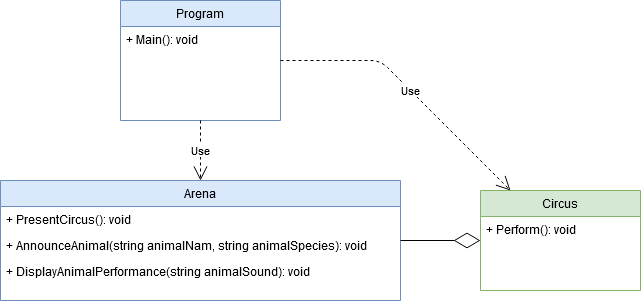

The diagram above was exported from draw.io. Its source (the exported page's mxGraphModel, read from the mxfile embedded in the PNG):
<mxGraphModel dx="1582" dy="727" grid="1" gridSize="10" guides="1" tooltips="1" connect="1" arrows="1" fold="1" page="0" pageScale="1" pageWidth="1169" pageHeight="827" math="0" shadow="0">
  <root>
    <mxCell id="0" />
    <mxCell id="1" parent="0" />
    <mxCell id="X3qXWWata0nvyHC5WUyn-1" value="Circus" style="swimlane;fontStyle=0;childLayout=stackLayout;horizontal=1;startSize=26;fillColor=#d5e8d4;horizontalStack=0;resizeParent=1;resizeParentMax=0;resizeLast=0;collapsible=1;marginBottom=0;swimlaneFillColor=#ffffff;strokeColor=#82b366;" parent="1" vertex="1">
      <mxGeometry x="240" y="190" width="160" height="100" as="geometry" />
    </mxCell>
    <mxCell id="X3qXWWata0nvyHC5WUyn-2" value="+ Perform(): void" style="text;strokeColor=none;fillColor=none;align=left;verticalAlign=top;spacingLeft=4;spacingRight=4;overflow=hidden;rotatable=0;points=[[0,0.5],[1,0.5]];portConstraint=eastwest;" parent="X3qXWWata0nvyHC5WUyn-1" vertex="1">
      <mxGeometry y="26" width="160" height="74" as="geometry" />
    </mxCell>
    <mxCell id="X3qXWWata0nvyHC5WUyn-3" value="Arena" style="swimlane;fontStyle=0;childLayout=stackLayout;horizontal=1;startSize=26;fillColor=#dae8fc;horizontalStack=0;resizeParent=1;resizeLast=0;collapsible=1;marginBottom=0;swimlaneFillColor=#ffffff;strokeColor=#6c8ebf;" parent="1" vertex="1">
      <mxGeometry x="-240" y="180" width="400" height="120" as="geometry" />
    </mxCell>
    <mxCell id="X3qXWWata0nvyHC5WUyn-4" value="+ PresentCircus(): void" style="text;strokeColor=none;fillColor=none;align=left;verticalAlign=top;spacingLeft=4;spacingRight=4;overflow=hidden;rotatable=0;points=[[0,0.5],[1,0.5]];portConstraint=eastwest;" parent="X3qXWWata0nvyHC5WUyn-3" vertex="1">
      <mxGeometry y="26" width="400" height="26" as="geometry" />
    </mxCell>
    <mxCell id="X3qXWWata0nvyHC5WUyn-5" value="+ AnnounceAnimal(string animalNam, string animalSpecies): void" style="text;strokeColor=none;fillColor=none;align=left;verticalAlign=top;spacingLeft=4;spacingRight=4;overflow=hidden;rotatable=0;points=[[0,0.5],[1,0.5]];portConstraint=eastwest;" parent="X3qXWWata0nvyHC5WUyn-3" vertex="1">
      <mxGeometry y="52" width="400" height="26" as="geometry" />
    </mxCell>
    <mxCell id="X3qXWWata0nvyHC5WUyn-6" value="+ DisplayAnimalPerformance(string animalSound): void" style="text;strokeColor=none;fillColor=none;align=left;verticalAlign=top;spacingLeft=4;spacingRight=4;overflow=hidden;rotatable=0;points=[[0,0.5],[1,0.5]];portConstraint=eastwest;" parent="X3qXWWata0nvyHC5WUyn-3" vertex="1">
      <mxGeometry y="78" width="400" height="26" as="geometry" />
    </mxCell>
    <mxCell id="X3qXWWata0nvyHC5WUyn-7" value="" style="endArrow=diamondThin;endFill=0;endSize=24;html=1;edgeStyle=orthogonalEdgeStyle;" parent="1" source="X3qXWWata0nvyHC5WUyn-3" target="X3qXWWata0nvyHC5WUyn-1" edge="1">
      <mxGeometry width="160" relative="1" as="geometry">
        <mxPoint x="450" y="294" as="sourcePoint" />
        <mxPoint x="290" y="264" as="targetPoint" />
      </mxGeometry>
    </mxCell>
    <mxCell id="X3qXWWata0nvyHC5WUyn-8" value="Program" style="swimlane;fontStyle=0;childLayout=stackLayout;horizontal=1;startSize=26;fillColor=#dae8fc;horizontalStack=0;resizeParent=1;resizeLast=0;collapsible=1;marginBottom=0;swimlaneFillColor=#ffffff;strokeColor=#6c8ebf;" parent="1" vertex="1">
      <mxGeometry x="-120" width="160" height="120" as="geometry" />
    </mxCell>
    <mxCell id="X3qXWWata0nvyHC5WUyn-9" value="+ Main(): void" style="text;strokeColor=none;fillColor=none;align=left;verticalAlign=top;spacingLeft=4;spacingRight=4;overflow=hidden;rotatable=0;points=[[0,0.5],[1,0.5]];portConstraint=eastwest;" parent="X3qXWWata0nvyHC5WUyn-8" vertex="1">
      <mxGeometry y="26" width="160" height="26" as="geometry" />
    </mxCell>
    <mxCell id="X3qXWWata0nvyHC5WUyn-31" value="Use" style="endArrow=open;endSize=12;dashed=1;html=1;" parent="1" source="X3qXWWata0nvyHC5WUyn-8" target="X3qXWWata0nvyHC5WUyn-1" edge="1">
      <mxGeometry width="160" relative="1" as="geometry">
        <mxPoint x="160" y="40" as="sourcePoint" />
        <mxPoint x="320" y="40" as="targetPoint" />
        <Array as="points">
          <mxPoint x="140" y="60" />
        </Array>
      </mxGeometry>
    </mxCell>
    <mxCell id="X3qXWWata0nvyHC5WUyn-32" value="Use" style="endArrow=open;endSize=12;dashed=1;html=1;" parent="1" source="X3qXWWata0nvyHC5WUyn-8" target="X3qXWWata0nvyHC5WUyn-3" edge="1">
      <mxGeometry width="160" relative="1" as="geometry">
        <mxPoint x="50" y="110" as="sourcePoint" />
        <mxPoint x="250" y="210" as="targetPoint" />
      </mxGeometry>
    </mxCell>
  </root>
</mxGraphModel>